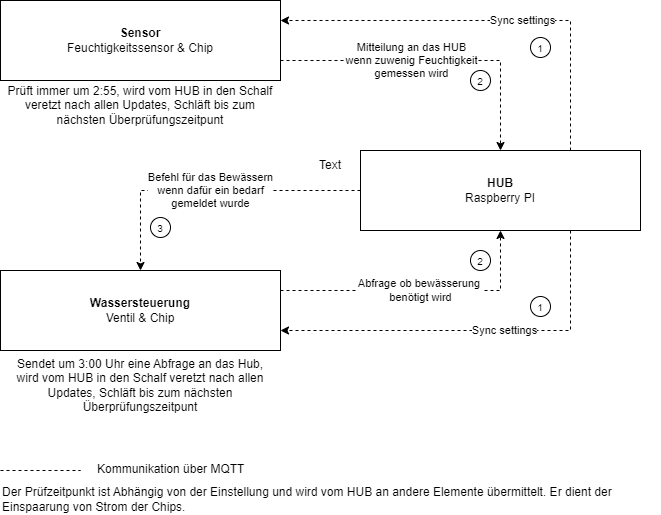

The diagram above was exported from draw.io. Its source (the exported page's mxGraphModel, read from the mxfile embedded in the PNG):
<mxGraphModel dx="829" dy="485" grid="1" gridSize="10" guides="1" tooltips="1" connect="1" arrows="1" fold="1" page="1" pageScale="1" pageWidth="827" pageHeight="1169" math="0" shadow="0">
  <root>
    <mxCell id="0" />
    <mxCell id="1" parent="0" />
    <mxCell id="wA_QvRdS1_e6aPnyoqsf-1" value="&lt;b&gt;Sensor&lt;br&gt;&lt;/b&gt;Feuchtigkeitssensor &amp;amp; Chip" style="rounded=0;whiteSpace=wrap;html=1;" parent="1" vertex="1">
      <mxGeometry x="80" y="130" width="280" height="80" as="geometry" />
    </mxCell>
    <mxCell id="wA_QvRdS1_e6aPnyoqsf-3" value="Mitteilung an das HUB&lt;br&gt;wenn zuwenig Feuchtigkeit&lt;br&gt;gemessen wird" style="endArrow=classic;html=1;rounded=0;exitX=1;exitY=0.75;exitDx=0;exitDy=0;entryX=0.5;entryY=0;entryDx=0;entryDy=0;dashed=1;" parent="1" source="wA_QvRdS1_e6aPnyoqsf-1" target="wA_QvRdS1_e6aPnyoqsf-4" edge="1">
      <mxGeometry x="-0.1515" width="50" height="50" relative="1" as="geometry">
        <mxPoint x="390" y="280" as="sourcePoint" />
        <mxPoint x="580" y="250" as="targetPoint" />
        <Array as="points">
          <mxPoint x="580" y="190" />
        </Array>
        <mxPoint as="offset" />
      </mxGeometry>
    </mxCell>
    <mxCell id="wA_QvRdS1_e6aPnyoqsf-4" value="&lt;b&gt;HUB&lt;/b&gt;&lt;br&gt;Raspberry PI" style="rounded=0;whiteSpace=wrap;html=1;" parent="1" vertex="1">
      <mxGeometry x="440" y="280" width="280" height="80" as="geometry" />
    </mxCell>
    <mxCell id="wA_QvRdS1_e6aPnyoqsf-7" value="Prüft immer um 2:55, wird vom HUB in den Schalf veretzt nach&amp;nbsp;allen Updates, Schläft bis zum nächsten Überprüfungszeitpunt" style="text;html=1;strokeColor=none;fillColor=none;align=center;verticalAlign=middle;whiteSpace=wrap;rounded=0;" parent="1" vertex="1">
      <mxGeometry x="80" y="210" width="280" height="50" as="geometry" />
    </mxCell>
    <mxCell id="wA_QvRdS1_e6aPnyoqsf-8" value="&lt;b&gt;Wassersteuerung&lt;br&gt;&lt;/b&gt;Ventil &amp;amp; Chip" style="rounded=0;whiteSpace=wrap;html=1;" parent="1" vertex="1">
      <mxGeometry x="80" y="400" width="280" height="80" as="geometry" />
    </mxCell>
    <mxCell id="wA_QvRdS1_e6aPnyoqsf-9" value="Abfrage ob bewässerung&amp;nbsp;&lt;br&gt;benötigt wird" style="endArrow=classic;html=1;rounded=0;exitX=1;exitY=0.25;exitDx=0;exitDy=0;entryX=0.5;entryY=1;entryDx=0;entryDy=0;dashed=1;" parent="1" source="wA_QvRdS1_e6aPnyoqsf-8" target="wA_QvRdS1_e6aPnyoqsf-4" edge="1">
      <mxGeometry width="50" height="50" relative="1" as="geometry">
        <mxPoint x="530" y="500" as="sourcePoint" />
        <mxPoint x="580" y="450" as="targetPoint" />
        <Array as="points">
          <mxPoint x="580" y="420" />
        </Array>
      </mxGeometry>
    </mxCell>
    <mxCell id="wA_QvRdS1_e6aPnyoqsf-10" value="Befehl für das Bewässern&lt;br&gt;wenn dafür ein bedarf &lt;br&gt;gemeldet wurde" style="endArrow=classic;html=1;rounded=0;exitX=0;exitY=0.5;exitDx=0;exitDy=0;entryX=0.5;entryY=0;entryDx=0;entryDy=0;dashed=1;" parent="1" source="wA_QvRdS1_e6aPnyoqsf-4" target="wA_QvRdS1_e6aPnyoqsf-8" edge="1">
      <mxGeometry width="50" height="50" relative="1" as="geometry">
        <mxPoint x="370" y="450" as="sourcePoint" />
        <mxPoint x="590" y="370" as="targetPoint" />
        <Array as="points">
          <mxPoint x="220" y="320" />
        </Array>
      </mxGeometry>
    </mxCell>
    <mxCell id="wA_QvRdS1_e6aPnyoqsf-13" value="Text" style="text;html=1;strokeColor=none;fillColor=none;align=center;verticalAlign=middle;whiteSpace=wrap;rounded=0;" parent="1" vertex="1">
      <mxGeometry x="380" y="280" width="60" height="30" as="geometry" />
    </mxCell>
    <mxCell id="wA_QvRdS1_e6aPnyoqsf-14" value="Sendet um 3:00 Uhr eine Abfrage an das Hub,&lt;br&gt;wird vom HUB in den Schalf veretzt nach&amp;nbsp;allen Updates, Schläft bis zum nächsten Überprüfungszeitpunt" style="text;html=1;strokeColor=none;fillColor=none;align=center;verticalAlign=middle;whiteSpace=wrap;rounded=0;" parent="1" vertex="1">
      <mxGeometry x="80" y="480" width="280" height="70" as="geometry" />
    </mxCell>
    <mxCell id="wA_QvRdS1_e6aPnyoqsf-15" value="" style="endArrow=none;dashed=1;html=1;rounded=0;" parent="1" edge="1">
      <mxGeometry width="50" height="50" relative="1" as="geometry">
        <mxPoint x="80" y="600" as="sourcePoint" />
        <mxPoint x="160" y="600" as="targetPoint" />
      </mxGeometry>
    </mxCell>
    <mxCell id="wA_QvRdS1_e6aPnyoqsf-16" value="Kommunikation über MQTT" style="text;html=1;strokeColor=none;fillColor=none;align=left;verticalAlign=middle;whiteSpace=wrap;rounded=0;" parent="1" vertex="1">
      <mxGeometry x="175" y="584" width="185" height="30" as="geometry" />
    </mxCell>
    <mxCell id="wA_QvRdS1_e6aPnyoqsf-17" value="Der Prüfzeitpunkt ist Abhängig von der Einstellung und wird vom HUB an andere Elemente übermittelt. Er dient der Einspaarung von Strom der Chips." style="text;html=1;strokeColor=none;fillColor=none;align=left;verticalAlign=middle;whiteSpace=wrap;rounded=0;" parent="1" vertex="1">
      <mxGeometry x="80" y="614" width="660" height="30" as="geometry" />
    </mxCell>
    <mxCell id="F_Lq0A9R-jjIhWdRd6Zo-1" value="Sync settings" style="endArrow=classic;html=1;rounded=0;exitX=0.75;exitY=0;exitDx=0;exitDy=0;entryX=1;entryY=0.25;entryDx=0;entryDy=0;dashed=1;" edge="1" parent="1" source="wA_QvRdS1_e6aPnyoqsf-4" target="wA_QvRdS1_e6aPnyoqsf-1">
      <mxGeometry x="-0.1515" width="50" height="50" relative="1" as="geometry">
        <mxPoint x="370" y="180" as="sourcePoint" />
        <mxPoint x="590" y="290" as="targetPoint" />
        <Array as="points">
          <mxPoint x="650" y="150" />
        </Array>
        <mxPoint as="offset" />
      </mxGeometry>
    </mxCell>
    <mxCell id="F_Lq0A9R-jjIhWdRd6Zo-2" value="Sync settings" style="endArrow=classic;html=1;rounded=0;exitX=0.75;exitY=1;exitDx=0;exitDy=0;entryX=1;entryY=0.75;entryDx=0;entryDy=0;dashed=1;" edge="1" parent="1" source="wA_QvRdS1_e6aPnyoqsf-4" target="wA_QvRdS1_e6aPnyoqsf-8">
      <mxGeometry x="-0.1515" width="50" height="50" relative="1" as="geometry">
        <mxPoint x="660" y="290" as="sourcePoint" />
        <mxPoint x="370" y="160" as="targetPoint" />
        <Array as="points">
          <mxPoint x="650" y="460" />
        </Array>
        <mxPoint as="offset" />
      </mxGeometry>
    </mxCell>
    <mxCell id="F_Lq0A9R-jjIhWdRd6Zo-3" value="1" style="text;html=1;strokeColor=default;fillColor=none;align=center;verticalAlign=middle;whiteSpace=wrap;rounded=1;arcSize=50;fontSize=10;spacing=0;spacingBottom=-2;" vertex="1" parent="1">
      <mxGeometry x="610" y="426" width="20" height="20" as="geometry" />
    </mxCell>
    <mxCell id="F_Lq0A9R-jjIhWdRd6Zo-6" value="1" style="text;html=1;strokeColor=default;fillColor=none;align=center;verticalAlign=middle;whiteSpace=wrap;rounded=1;arcSize=50;fontSize=10;spacing=0;spacingBottom=-2;" vertex="1" parent="1">
      <mxGeometry x="610" y="167" width="20" height="20" as="geometry" />
    </mxCell>
    <mxCell id="F_Lq0A9R-jjIhWdRd6Zo-8" value="2" style="text;html=1;strokeColor=default;fillColor=none;align=center;verticalAlign=middle;whiteSpace=wrap;rounded=1;arcSize=50;fontSize=10;spacing=0;spacingBottom=-2;" vertex="1" parent="1">
      <mxGeometry x="550" y="200" width="20" height="20" as="geometry" />
    </mxCell>
    <mxCell id="F_Lq0A9R-jjIhWdRd6Zo-9" value="2" style="text;html=1;strokeColor=default;fillColor=none;align=center;verticalAlign=middle;whiteSpace=wrap;rounded=1;arcSize=50;fontSize=10;spacing=0;spacingBottom=-2;" vertex="1" parent="1">
      <mxGeometry x="550" y="380" width="20" height="20" as="geometry" />
    </mxCell>
    <mxCell id="F_Lq0A9R-jjIhWdRd6Zo-10" value="3" style="text;html=1;strokeColor=default;fillColor=none;align=center;verticalAlign=middle;whiteSpace=wrap;rounded=1;arcSize=50;fontSize=10;spacing=0;spacingBottom=-2;" vertex="1" parent="1">
      <mxGeometry x="230" y="347" width="20" height="20" as="geometry" />
    </mxCell>
  </root>
</mxGraphModel>